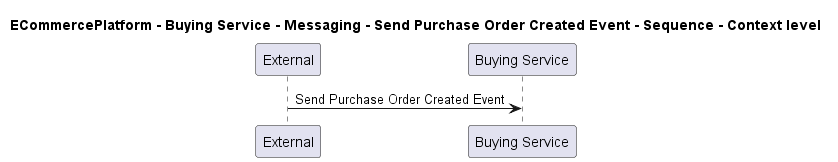

The diagram above was rendered by PlantUML. Its source (embedded in the PNG):
@startuml
!pragma layout smetana

title ECommercePlatform - Buying Service - Messaging - Send Purchase Order Created Event - Sequence - Context level

participant "External" as C4InterFlow.SoftwareSystems.ExternalSystem
participant "Buying Service" as ECommercePlatform.SoftwareSystems.BuyingService

C4InterFlow.SoftwareSystems.ExternalSystem -> ECommercePlatform.SoftwareSystems.BuyingService : Send Purchase Order Created Event


@enduml